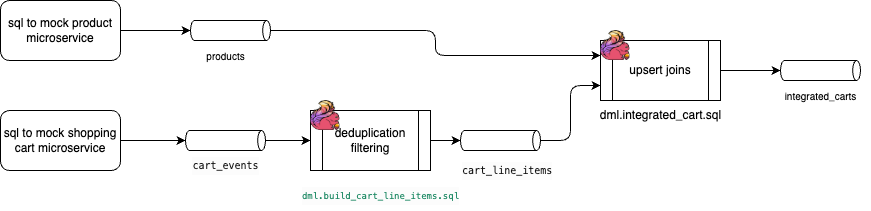

The diagram above was exported from draw.io. Its source (the exported page's mxGraphModel, read from the mxfile embedded in the PNG):
<mxGraphModel dx="1600" dy="459" grid="1" gridSize="10" guides="1" tooltips="1" connect="1" arrows="1" fold="1" page="1" pageScale="1" pageWidth="850" pageHeight="1100" math="0" shadow="0">
  <root>
    <mxCell id="0" />
    <mxCell id="1" parent="0" />
    <mxCell id="19" style="edgeStyle=orthogonalEdgeStyle;html=1;entryX=0;entryY=0.25;entryDx=0;entryDy=0;" edge="1" parent="1" source="2" target="17">
      <mxGeometry relative="1" as="geometry" />
    </mxCell>
    <mxCell id="2" value="" style="shape=cylinder3;whiteSpace=wrap;html=1;boundedLbl=1;backgroundOutline=1;size=3.915374755859375;direction=south;" vertex="1" parent="1">
      <mxGeometry x="140" y="90" width="80" height="20" as="geometry" />
    </mxCell>
    <mxCell id="3" value="products" style="text;html=1;align=center;verticalAlign=middle;resizable=0;points=[];autosize=1;strokeColor=none;fillColor=none;fontSize=10;fontFamily=Helvetica;" vertex="1" parent="1">
      <mxGeometry x="145" y="110" width="60" height="30" as="geometry" />
    </mxCell>
    <mxCell id="4" value="sql to mock product microservice" style="rounded=1;whiteSpace=wrap;html=1;" vertex="1" parent="1">
      <mxGeometry x="-50" y="70" width="120" height="60" as="geometry" />
    </mxCell>
    <mxCell id="5" style="edgeStyle=none;html=1;entryX=0.5;entryY=1;entryDx=0;entryDy=0;entryPerimeter=0;" edge="1" parent="1" source="4" target="2">
      <mxGeometry relative="1" as="geometry" />
    </mxCell>
    <mxCell id="6" value="sql to mock shopping cart microservice" style="rounded=1;whiteSpace=wrap;html=1;" vertex="1" parent="1">
      <mxGeometry x="-50" y="180" width="120" height="60" as="geometry" />
    </mxCell>
    <mxCell id="13" style="edgeStyle=none;html=1;entryX=0;entryY=0.5;entryDx=0;entryDy=0;" edge="1" parent="1" source="7" target="12">
      <mxGeometry relative="1" as="geometry" />
    </mxCell>
    <mxCell id="7" value="" style="shape=cylinder3;whiteSpace=wrap;html=1;boundedLbl=1;backgroundOutline=1;size=3.915374755859375;direction=south;" vertex="1" parent="1">
      <mxGeometry x="135" y="200" width="80" height="20" as="geometry" />
    </mxCell>
    <mxCell id="8" value="&lt;div style=&quot;color: rgb(20, 20, 20); background-color: rgb(252, 252, 252); font-family: Menlo, Monaco, &amp;quot;Courier New&amp;quot;, monospace; line-height: 18px; white-space-collapse: preserve;&quot;&gt;&lt;span style=&quot;color: #141414;&quot;&gt;cart_events&lt;/span&gt;&lt;/div&gt;" style="text;html=1;align=center;verticalAlign=middle;resizable=0;points=[];autosize=1;strokeColor=none;fillColor=none;fontSize=10;" vertex="1" parent="1">
      <mxGeometry x="130" y="220" width="90" height="30" as="geometry" />
    </mxCell>
    <mxCell id="9" style="edgeStyle=none;html=1;entryX=0.5;entryY=1;entryDx=0;entryDy=0;entryPerimeter=0;" edge="1" parent="1" source="6" target="7">
      <mxGeometry relative="1" as="geometry" />
    </mxCell>
    <mxCell id="10" value="&lt;div style=&quot;color: rgb(20, 20, 20); background-color: rgb(252, 252, 252); font-family: Menlo, Monaco, &amp;quot;Courier New&amp;quot;, monospace; font-weight: normal; line-height: 18px; white-space: pre;&quot;&gt;&lt;div&gt;&lt;span style=&quot;color: #141414;&quot;&gt;cart_line_items&lt;/span&gt;&lt;/div&gt;&lt;/div&gt;" style="text;whiteSpace=wrap;html=1;fontSize=10;" vertex="1" parent="1">
      <mxGeometry x="410" y="225" width="140" height="40" as="geometry" />
    </mxCell>
    <mxCell id="18" style="edgeStyle=orthogonalEdgeStyle;html=1;entryX=0;entryY=0.75;entryDx=0;entryDy=0;" edge="1" parent="1" source="11" target="17">
      <mxGeometry relative="1" as="geometry" />
    </mxCell>
    <mxCell id="11" value="" style="shape=cylinder3;whiteSpace=wrap;html=1;boundedLbl=1;backgroundOutline=1;size=3.915374755859375;direction=south;" vertex="1" parent="1">
      <mxGeometry x="410" y="200" width="80" height="20" as="geometry" />
    </mxCell>
    <mxCell id="12" value="deduplication&lt;div&gt;filtering&lt;/div&gt;" style="shape=process;whiteSpace=wrap;html=1;backgroundOutline=1;" vertex="1" parent="1">
      <mxGeometry x="260" y="180" width="120" height="60" as="geometry" />
    </mxCell>
    <mxCell id="14" style="edgeStyle=none;html=1;entryX=0.5;entryY=1;entryDx=0;entryDy=0;entryPerimeter=0;" edge="1" parent="1" source="12" target="11">
      <mxGeometry relative="1" as="geometry" />
    </mxCell>
    <mxCell id="16" value="&lt;div style=&quot;color: rgb(20, 20, 20); background-color: rgb(252, 252, 252); font-family: Menlo, Monaco, &amp;quot;Courier New&amp;quot;, monospace; line-height: 18px; white-space-collapse: preserve;&quot;&gt;&lt;span style=&quot;color: #1f8a65;&quot;&gt;dml.build_cart_line_items.sql&lt;/span&gt;&lt;/div&gt;" style="text;html=1;align=center;verticalAlign=middle;resizable=0;points=[];autosize=1;strokeColor=none;fillColor=none;fontSize=9;" vertex="1" parent="1">
      <mxGeometry x="240" y="250" width="180" height="30" as="geometry" />
    </mxCell>
    <mxCell id="17" value="upsert joins" style="shape=process;whiteSpace=wrap;html=1;backgroundOutline=1;" vertex="1" parent="1">
      <mxGeometry x="550" y="110" width="120" height="60" as="geometry" />
    </mxCell>
    <mxCell id="20" value="" style="shape=cylinder3;whiteSpace=wrap;html=1;boundedLbl=1;backgroundOutline=1;size=3.915374755859375;direction=south;" vertex="1" parent="1">
      <mxGeometry x="730" y="130" width="80" height="20" as="geometry" />
    </mxCell>
    <mxCell id="21" style="edgeStyle=none;html=1;entryX=0.5;entryY=1;entryDx=0;entryDy=0;entryPerimeter=0;" edge="1" parent="1" source="17" target="20">
      <mxGeometry relative="1" as="geometry" />
    </mxCell>
    <mxCell id="22" value="integrated_carts" style="text;html=1;align=center;verticalAlign=middle;resizable=0;points=[];autosize=1;strokeColor=none;fillColor=none;fontSize=10;" vertex="1" parent="1">
      <mxGeometry x="720" y="150" width="100" height="30" as="geometry" />
    </mxCell>
    <mxCell id="23" value="dml.integrated_cart.sql" style="text;html=1;align=center;verticalAlign=middle;resizable=0;points=[];autosize=1;strokeColor=none;fillColor=none;" vertex="1" parent="1">
      <mxGeometry x="540" y="170" width="140" height="30" as="geometry" />
    </mxCell>
    <mxCell id="24" value="" style="shape=image;verticalLabelPosition=bottom;labelBackgroundColor=default;verticalAlign=top;aspect=fixed;imageAspect=0;image=data:image/png,(base64 omitted: 8244 chars);" vertex="1" parent="1">
      <mxGeometry x="260" y="170" width="30" height="30" as="geometry" />
    </mxCell>
    <mxCell id="25" value="" style="shape=image;verticalLabelPosition=bottom;labelBackgroundColor=default;verticalAlign=top;aspect=fixed;imageAspect=0;image=data:image/png,(base64 omitted: 8244 chars);" vertex="1" parent="1">
      <mxGeometry x="550" y="100" width="30" height="30" as="geometry" />
    </mxCell>
  </root>
</mxGraphModel>